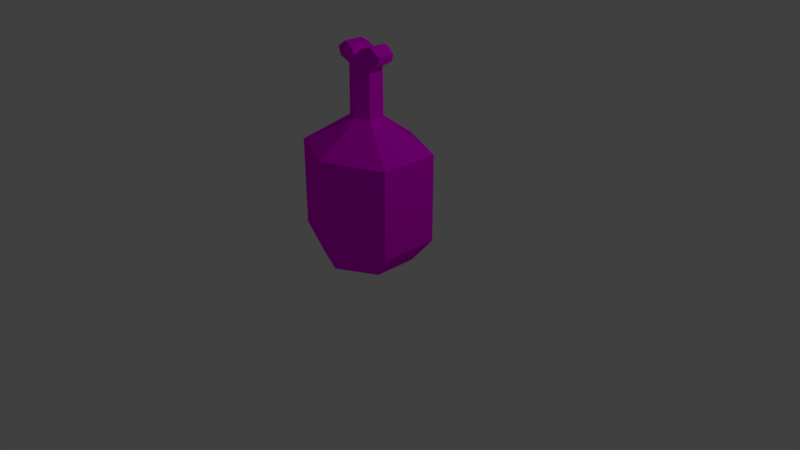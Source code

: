 # Source: meat001.blend  (saved by Blender 2.79.0; exported with 4.5.12 LTS)
import bpy
from mathutils import Matrix  # noqa: F401  (used for matrix-valued properties, if any)

bpy.ops.wm.read_factory_settings(use_empty=True)
scene = bpy.context.scene
scene.name = 'Scene'

# ---- collections
col_collection_1 = bpy.data.collections.new('Collection 1'); scene.collection.children.link(col_collection_1)

# ---- images (referenced by path relative to the original .blend; pixels are not part of the script)
import os
ASSET_DIR = os.environ.get("B2B_ASSET_DIR", "")  # directory of the original .blend (textures are referenced by path, not embedded)
HERE = os.path.dirname(os.path.abspath(__file__))  # packed textures are extracted next to this script under _unpacked/

def load_image(name, relpath, width, height, colorspace="sRGB"):
    """Load a texture the original file referenced (path relative to the .blend, or extracted next to this script)."""
    p = next((c for c in (os.path.join(HERE, relpath), os.path.join(ASSET_DIR, relpath)) if relpath and os.path.exists(c)), "")
    if p:
        img = bpy.data.images.load(p, check_existing=True)
        img.name = name
    else:  # same state as the original file: an image datablock whose file is absent (Cycles renders it pink)
        img = bpy.data.images.new(name, width, height)
        img.source = "FILE"
        img.filepath = "//" + (relpath or name)
    img.colorspace_settings.name = colorspace
    return img
img_untitled = load_image('Untitled', 'meat_texture.png', 1024, 1024, 'sRGB')

# ---- materials (node trees are filled in below, after node groups)
mat_material_001 = bpy.data.materials.new('Material.001')
mat_material_001.alpha_threshold = 0.0
mat_material_001.roughness = 0.5

# ---- material node trees
mat_material_001.use_nodes = True; mat_material_001.node_tree.nodes.clear()
_N = mat_material_001.node_tree.nodes; _L = mat_material_001.node_tree.links
n0 = _N.new('ShaderNodeOutputMaterial'); n0.name = 'Material Output'; n0.location = (300, 300)
n1 = _N.new('ShaderNodeBsdfDiffuse'); n1.name = 'Diffuse BSDF'; n1.location = (10, 300)
n2 = _N.new('ShaderNodeTexImage'); n2.name = 'Image Texture'; n2.location = (-204, 341)
n2.width = 140
n2.image = img_untitled
n3 = _N.new('ShaderNodeTexCoord'); n3.name = 'Texture Coordinate'; n3.location = (-403, 339)
_L.new(n1.outputs[0], n0.inputs[0])
_L.new(n2.outputs[0], n1.inputs[0])
_L.new(n3.outputs[2], n2.inputs[0])
n0.is_active_output = True

# ---- world
world_world = bpy.data.worlds.new('World'); scene.world = world_world
world_world.color = (0.05088, 0.05088, 0.05088)
world_world.use_sun_shadow = False
world_world.sun_shadow_jitter_overblur = 0.0
world_world.cycles.sampling_method = 'MANUAL'

# ---- cameras
cam_camera = bpy.data.cameras.new('Camera')
cam_camera.clip_end = 100.0
cam_camera.lens = 35.0
cam_camera.sensor_width = 32.0
cam_camera.sensor_height = 18.0
cam_camera.ortho_scale = 7.314
cam_camera.dof.focus_distance = 0.0

# ---- lights
light_lamp = bpy.data.lights.new('Lamp', 'POINT')
light_lamp.transmission_factor = 0.0
light_lamp.cutoff_distance = 30.0
light_lamp.energy = 100.0
light_lamp.shadow_buffer_clip_start = 1.001
light_lamp.shadow_soft_size = 0.1
light_lamp.shadow_maximum_resolution = 0.006
light_lamp.use_absolute_resolution = True

# ---- meshes
me_circle = bpy.data.meshes.new('Circle')
me_circle.from_pydata([(0.0, 1.0, 0.0), (-0.866, 0.5, 0.0), (-0.866, -0.5, 0.0), (8.742e-08, -1.0, 0.0), (-0.3192, 0.1804, 4.413), (-1.182e-09, 0.316, 4.606), (-0.3192, -0.1804, 4.413), (-6.268e-09, -0.316, 4.606), (0.0, -1.297, 2.611), (-1.316, -0.6953, 2.611), (-1.316, 0.6953, 2.611), (0.0, 1.297, 2.611), (-2.22e-16, -0.316, 3.315), (-0.3192, 0.1878, 3.315), (-0.3192, -0.1878, 3.315), (-5.551e-17, 0.316, 3.315), (-1.316, -0.6953, 0.5867), (0.0, 1.297, 0.5867), (0.0, -1.297, 0.5867), (-1.316, 0.6953, 0.5867), (-0.5604, -0.1973, 4.528), (-0.5604, 0.1973, 4.528), (-0.1548, 0.2598, 4.805), (-0.1548, -0.2598, 4.805), (-0.6242, -0.1973, 4.707), (-0.6242, 0.1973, 4.707), (-0.388, 0.2225, 4.872), (-0.388, -0.2225, 4.872)], [], [(1, 0, 3, 2), (5, 4, 21, 22), (14, 12, 7, 6), (15, 13, 4, 5), (13, 14, 6, 4), (19, 16, 9, 10), (17, 19, 10, 11), (16, 18, 8, 9), (10, 9, 14, 13), (11, 10, 13, 15), (9, 8, 12, 14), (2, 3, 18, 16), (0, 1, 19, 17), (1, 2, 16, 19), (23, 22, 26, 27), (7, 5, 22, 23), (4, 6, 20, 21), (25, 24, 27, 26), (22, 21, 25, 26), (20, 23, 27, 24), (21, 20, 24, 25), (23, 20, 6, 7)])
_uv = me_circle.uv_layers.new(name='UVMap')
_uv.uv.foreach_set('vector', [0.3546, 0.6098, 0.5214, 0.5223, 0.5214, 0.8722, 0.3546, 0.7847, 0.7291, 0.7434, 0.8017, 0.7225, 0.8399, 0.7505, 0.7523, 0.7833, 0.6829, 0.7912, 0.6183, 0.8033, 0.5677, 0.5822, 0.6402, 0.6031, 0.7798, 0.5223, 0.8444, 0.5344, 0.8017, 0.7225, 0.7291, 0.7434, 0.9629, 0.7087, 0.8906, 0.7087, 0.892, 0.5223, 0.9615, 0.5223, 0.02311, 0.6357, 0.291, 0.6357, 0.291, 0.979, 0.02311, 0.979, 0.6768, 0.1264, 0.9527, 0.1253, 0.9527, 0.4792, 0.6768, 0.4804, 0.6305, 0.3761, 0.3546, 0.375, 0.3546, 0.02099, 0.6305, 0.0221, 0.02311, 0.3696, 0.02311, 0.1263, 0.2581, 0.2151, 0.2581, 0.2808, 0.2305, 0.4749, 0.02311, 0.3696, 0.2581, 0.2808, 0.3084, 0.3032, 0.02311, 0.1263, 0.2305, 0.02099, 0.3084, 0.1927, 0.2581, 0.2151, 0.558, 0.4804, 0.3708, 0.4791, 0.3546, 0.375, 0.6305, 0.3761, 0.6929, 0.02225, 0.8802, 0.02099, 0.9527, 0.1253, 0.6768, 0.1264, 0.06073, 0.5169, 0.2533, 0.5169, 0.291, 0.6357, 0.02311, 0.6357, 0.9392, 0.8514, 0.9392, 0.7605, 0.9769, 0.767, 0.9769, 0.8448, 0.8906, 0.8612, 0.8906, 0.7507, 0.9392, 0.7605, 0.9392, 0.8514, 0.6694, 0.9113, 0.6694, 0.8482, 0.7159, 0.8452, 0.7159, 0.9143, 0.5677, 0.9187, 0.5677, 0.8496, 0.6232, 0.8452, 0.6232, 0.9231, 0.7523, 0.7833, 0.8399, 0.7505, 0.8444, 0.7835, 0.7938, 0.8033, 0.6784, 0.5751, 0.5909, 0.5423, 0.6324, 0.5223, 0.6829, 0.5421, 0.7986, 0.8452, 0.7986, 0.9143, 0.7621, 0.9143, 0.7621, 0.8452, 0.5909, 0.5423, 0.6784, 0.5751, 0.6402, 0.6031, 0.5677, 0.5822])
me_circle.materials.append(mat_material_001)
me_circle.use_remesh_preserve_volume = False
me_circle.use_remesh_preserve_attributes = False
me_circle.use_mirror_vertex_groups = False
me_circle.update()

# ---- objects
ob_circle = bpy.data.objects.new('Circle', me_circle)
ob_lamp = bpy.data.objects.new('Lamp', light_lamp)
ob_camera = bpy.data.objects.new('Camera', cam_camera)

# ---- transforms, parenting, visibility, modifiers, constraints
ob_circle.location = (0.0, 0.0, 0.0)
ob_circle.scale = (0.5658, 0.5658, 0.5658)
ob_circle.lineart.crease_threshold = 0.0
_m = ob_circle.modifiers.new('Mirror', 'MIRROR')
ob_lamp.location = (4.076, 1.005, 5.904)
ob_lamp.rotation_euler = (0.6503, 0.05522, 1.866)
ob_lamp.lock_rotations_4d = False
ob_lamp.empty_display_type = 'ARROWS'
ob_lamp.color = (0.0, 0.0, 0.0, 0.0)
ob_lamp.lineart.crease_threshold = 0.0
ob_camera.location = (7.481, -6.508, 5.344)
ob_camera.rotation_euler = (1.109, 0.0, 0.8149)
ob_camera.lock_rotations_4d = False
ob_camera.empty_display_type = 'ARROWS'
ob_camera.color = (0.0, 0.0, 0.0, 0.0)
ob_camera.display_type = 'WIRE'
ob_camera.lineart.crease_threshold = 0.0

# ---- collection membership
col_collection_1.objects.link(ob_circle)
col_collection_1.objects.link(ob_lamp)
col_collection_1.objects.link(ob_camera)

# ---- scene / render settings (as saved in the file)
scene.camera = ob_camera
scene.frame_start = 1; scene.frame_end = 250; scene.frame_set(1)
scene.render.engine = 'CYCLES'
scene.render.resolution_percentage = 50
scene.render.dither_intensity = 0.0
scene.cycles.use_denoising = False
scene.cycles.samples = 128
scene.cycles.sampling_pattern = 'TABULATED_SOBOL'
scene.cycles.use_adaptive_sampling = False
scene.cycles.use_light_tree = False
scene.cycles.blur_glossy = 0.0
scene.cycles.sample_clamp_indirect = 0.0
scene.view_settings.view_transform = 'Standard'
bpy.context.view_layer.update()
